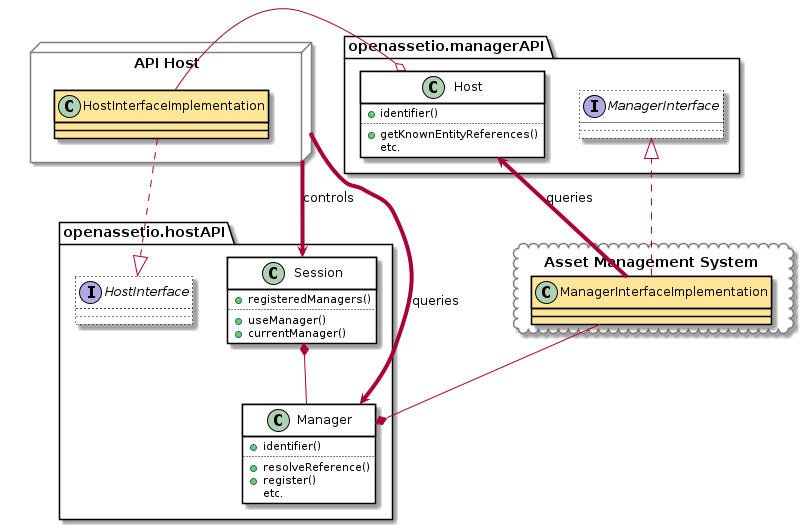

The diagram above was rendered by PlantUML. Its source (embedded in the PNG):
@startuml
package openassetio.managerAPI {
    class Host #white ##black {
        +identifier()
        ..
        +getKnownEntityReferences()
        etc.
    }
    interface ManagerInterface #white;line.dotted ##black
}

package openassetio.hostAPI {
    interface HostInterface #white;line.dotted ##black
    class Session #white ##black {
        +registeredManagers()
        ..
        +useManager()
        +currentManager()
    }
    class Manager #white ##black {
        +identifier()
        ..
        +resolveReference()
        +register()
        etc.
    }
}

package "API Host" <<Node>> #line:grey {
    class HostInterfaceImplementation #ffe699 ##black
}

package "Asset Management System" <<Cloud>> #line:grey {
    class ManagerInterfaceImplementation #ffe699 ##black
}

Session *-- Manager

ManagerInterfaceImplementation --* Manager
ManagerInterfaceImplementation -up[thickness=4]-> Host : queries
ManagerInterfaceImplementation ..|> ManagerInterface

Host o-l- HostInterfaceImplementation

HostInterfaceImplementation ..|> HostInterface
"API Host" -[thickness=4]-> Session : controls
"API Host" -[thickness=4]-> Manager : queries
@enduml